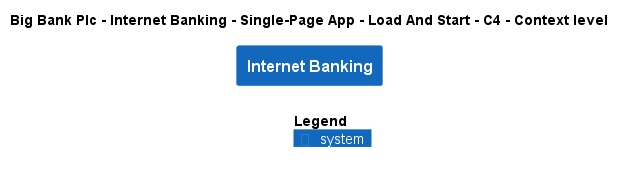

The diagram above was rendered by PlantUML. Its source (embedded in the PNG):
@startuml
!include ..\..\..\..\..\..\..\.c4s\C4_Context.puml

AddElementTag("c4interflow:lifecycle:new", $bgColor=green, $fontColor=#ffffff, $borderColor=green, $shadowing="False")
AddElementTag("c4interflow:lifecycle:changed", $bgColor=orange, $fontColor=#ffffff, $borderColor=orange, $shadowing="False")
AddElementTag("c4interflow:lifecycle:removed", $bgColor=red, $fontColor=#ffffff, $borderColor=red, $shadowing="False")

AddRelTag("c4interflow:lifecycle:new", $textColor=green, $lineColor=green)
AddRelTag("c4interflow:lifecycle:changed", $textColor=orange, $lineColor=orange)
AddRelTag("c4interflow:lifecycle:removed", $textColor=red, $lineColor=red)

SHOW_PERSON_PORTRAIT()
LAYOUT_TOP_DOWN()

skinparam linetype polyline

title Big Bank Plc - Internet Banking - Single-Page App - Load And Start - C4 - Context level

System(BigBankPlc.SoftwareSystems.InternetBanking, "Internet Banking", "")



SHOW_LEGEND()
@enduml